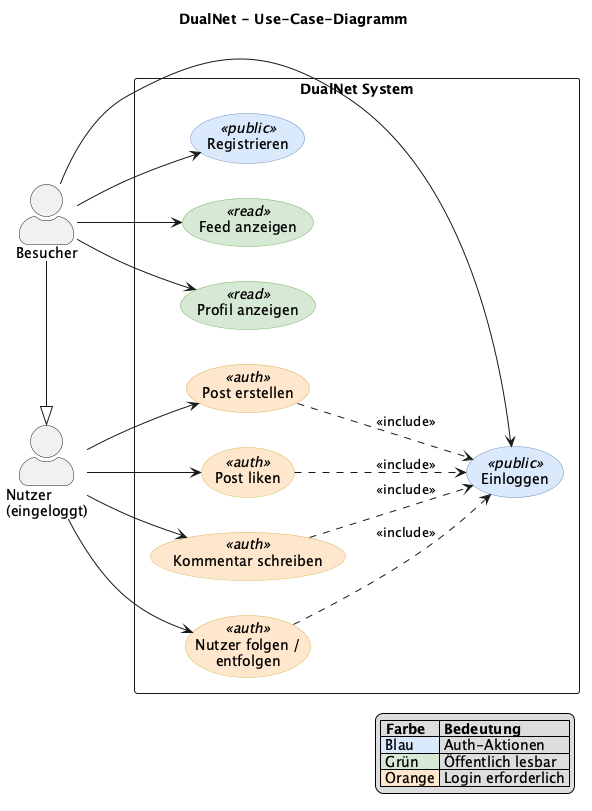

The diagram above was rendered by PlantUML. Its source (embedded in the PNG):
@startuml use-case-diagram
title DualNet - Use-Case-Diagramm

skinparam actorStyle awesome
skinparam usecase {
  BackgroundColor<<public>> #dae8fc
  BorderColor<<public>> #6c8ebf
  BackgroundColor<<read>> #d5e8d4
  BorderColor<<read>> #82b366
  BackgroundColor<<auth>> #ffe6cc
  BorderColor<<auth>> #d6b656
}

left to right direction

actor "Besucher" as visitor
actor "Nutzer\n(eingeloggt)" as user

visitor -|> user

rectangle "DualNet System" {
  usecase "Registrieren" as UC_REG <<public>>
  usecase "Einloggen" as UC_LOGIN <<public>>
  usecase "Feed anzeigen" as UC_FEED <<read>>
  usecase "Profil anzeigen" as UC_PROFILE <<read>>
  usecase "Post erstellen" as UC_POST <<auth>>
  usecase "Post liken" as UC_LIKE <<auth>>
  usecase "Kommentar schreiben" as UC_COMMENT <<auth>>
  usecase "Nutzer folgen /\nentfolgen" as UC_FOLLOW <<auth>>
}

visitor --> UC_REG
visitor --> UC_LOGIN
visitor --> UC_FEED
visitor --> UC_PROFILE

user --> UC_POST
user --> UC_LIKE
user --> UC_COMMENT
user --> UC_FOLLOW

UC_POST ..> UC_LOGIN : <<include>>
UC_LIKE ..> UC_LOGIN : <<include>>
UC_COMMENT ..> UC_LOGIN : <<include>>
UC_FOLLOW ..> UC_LOGIN : <<include>>

legend right
  |= Farbe |= Bedeutung |
  |<#dae8fc> Blau | Auth-Aktionen |
  |<#d5e8d4> Grün | Öffentlich lesbar |
  |<#ffe6cc> Orange | Login erforderlich |
endlegend

@enduml